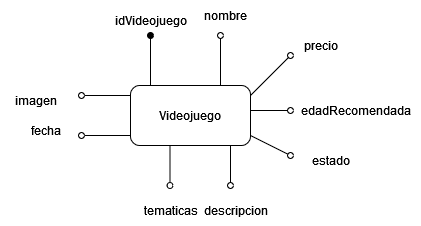

The diagram above was exported from draw.io. Its source (the exported page's mxGraphModel, read from the mxfile embedded in the PNG):
<mxGraphModel dx="1408" dy="766" grid="1" gridSize="10" guides="1" tooltips="1" connect="1" arrows="1" fold="1" page="1" pageScale="1" pageWidth="827" pageHeight="1169" math="0" shadow="0">
  <root>
    <mxCell id="0" />
    <mxCell id="1" parent="0" />
    <mxCell id="ygwkNr-j6sZiQGgYOL65-10" value="Videojuego" style="rounded=1;whiteSpace=wrap;html=1;" vertex="1" parent="1">
      <mxGeometry x="330" y="430" width="120" height="60" as="geometry" />
    </mxCell>
    <mxCell id="ygwkNr-j6sZiQGgYOL65-11" value="" style="endArrow=oval;html=1;rounded=0;endFill=1;" edge="1" parent="1">
      <mxGeometry width="50" height="50" relative="1" as="geometry">
        <mxPoint x="350" y="430" as="sourcePoint" />
        <mxPoint x="350" y="380" as="targetPoint" />
      </mxGeometry>
    </mxCell>
    <mxCell id="ygwkNr-j6sZiQGgYOL65-12" value="idVideojuego" style="text;html=1;align=center;verticalAlign=middle;resizable=0;points=[];autosize=1;strokeColor=none;fillColor=none;" vertex="1" parent="1">
      <mxGeometry x="300" y="350" width="100" height="30" as="geometry" />
    </mxCell>
    <mxCell id="ygwkNr-j6sZiQGgYOL65-13" value="nombre" style="text;html=1;align=center;verticalAlign=middle;resizable=0;points=[];autosize=1;strokeColor=none;fillColor=none;" vertex="1" parent="1">
      <mxGeometry x="390" y="345" width="70" height="30" as="geometry" />
    </mxCell>
    <mxCell id="ygwkNr-j6sZiQGgYOL65-14" value="precio" style="text;html=1;align=center;verticalAlign=middle;resizable=0;points=[];autosize=1;strokeColor=none;fillColor=none;" vertex="1" parent="1">
      <mxGeometry x="490" y="375" width="60" height="30" as="geometry" />
    </mxCell>
    <mxCell id="ygwkNr-j6sZiQGgYOL65-15" value="fecha" style="text;html=1;align=center;verticalAlign=middle;resizable=0;points=[];autosize=1;strokeColor=none;fillColor=none;" vertex="1" parent="1">
      <mxGeometry x="220" y="460" width="50" height="30" as="geometry" />
    </mxCell>
    <mxCell id="ygwkNr-j6sZiQGgYOL65-16" value="descripcion" style="text;html=1;align=center;verticalAlign=middle;resizable=0;points=[];autosize=1;strokeColor=none;fillColor=none;" vertex="1" parent="1">
      <mxGeometry x="390" y="540" width="90" height="30" as="geometry" />
    </mxCell>
    <mxCell id="ygwkNr-j6sZiQGgYOL65-17" value="estado" style="text;html=1;align=center;verticalAlign=middle;resizable=0;points=[];autosize=1;strokeColor=none;fillColor=none;" vertex="1" parent="1">
      <mxGeometry x="500" y="490" width="60" height="30" as="geometry" />
    </mxCell>
    <mxCell id="ygwkNr-j6sZiQGgYOL65-18" value="edadRecomendada" style="text;html=1;align=center;verticalAlign=middle;resizable=0;points=[];autosize=1;strokeColor=none;fillColor=none;" vertex="1" parent="1">
      <mxGeometry x="490" y="440" width="130" height="30" as="geometry" />
    </mxCell>
    <mxCell id="ygwkNr-j6sZiQGgYOL65-19" value="tematicas" style="text;html=1;align=center;verticalAlign=middle;resizable=0;points=[];autosize=1;strokeColor=none;fillColor=none;" vertex="1" parent="1">
      <mxGeometry x="330" y="540" width="80" height="30" as="geometry" />
    </mxCell>
    <mxCell id="ygwkNr-j6sZiQGgYOL65-20" value="imagen" style="text;html=1;align=center;verticalAlign=middle;resizable=0;points=[];autosize=1;strokeColor=none;fillColor=none;" vertex="1" parent="1">
      <mxGeometry x="200" y="430" width="70" height="30" as="geometry" />
    </mxCell>
    <mxCell id="ygwkNr-j6sZiQGgYOL65-21" value="" style="endArrow=oval;html=1;rounded=0;endFill=0;" edge="1" parent="1">
      <mxGeometry width="50" height="50" relative="1" as="geometry">
        <mxPoint x="420" y="430" as="sourcePoint" />
        <mxPoint x="420" y="380" as="targetPoint" />
      </mxGeometry>
    </mxCell>
    <mxCell id="ygwkNr-j6sZiQGgYOL65-22" value="" style="endArrow=oval;html=1;rounded=0;endFill=0;" edge="1" parent="1">
      <mxGeometry width="50" height="50" relative="1" as="geometry">
        <mxPoint x="450" y="440" as="sourcePoint" />
        <mxPoint x="490" y="400" as="targetPoint" />
      </mxGeometry>
    </mxCell>
    <mxCell id="ygwkNr-j6sZiQGgYOL65-23" value="" style="endArrow=oval;html=1;rounded=0;endFill=0;" edge="1" parent="1">
      <mxGeometry width="50" height="50" relative="1" as="geometry">
        <mxPoint x="450" y="455" as="sourcePoint" />
        <mxPoint x="490" y="455" as="targetPoint" />
      </mxGeometry>
    </mxCell>
    <mxCell id="ygwkNr-j6sZiQGgYOL65-24" value="" style="endArrow=oval;html=1;rounded=0;endFill=0;" edge="1" parent="1">
      <mxGeometry width="50" height="50" relative="1" as="geometry">
        <mxPoint x="450" y="480" as="sourcePoint" />
        <mxPoint x="490" y="500" as="targetPoint" />
      </mxGeometry>
    </mxCell>
    <mxCell id="ygwkNr-j6sZiQGgYOL65-25" value="" style="endArrow=oval;html=1;rounded=0;endFill=0;" edge="1" parent="1">
      <mxGeometry width="50" height="50" relative="1" as="geometry">
        <mxPoint x="430" y="490" as="sourcePoint" />
        <mxPoint x="430" y="530" as="targetPoint" />
      </mxGeometry>
    </mxCell>
    <mxCell id="ygwkNr-j6sZiQGgYOL65-27" value="" style="endArrow=oval;html=1;rounded=0;endFill=0;" edge="1" parent="1">
      <mxGeometry width="50" height="50" relative="1" as="geometry">
        <mxPoint x="369.5" y="490" as="sourcePoint" />
        <mxPoint x="369.5" y="530" as="targetPoint" />
      </mxGeometry>
    </mxCell>
    <mxCell id="ygwkNr-j6sZiQGgYOL65-28" value="" style="endArrow=oval;html=1;rounded=0;endFill=0;" edge="1" parent="1">
      <mxGeometry width="50" height="50" relative="1" as="geometry">
        <mxPoint x="330" y="440" as="sourcePoint" />
        <mxPoint x="281" y="440" as="targetPoint" />
      </mxGeometry>
    </mxCell>
    <mxCell id="ygwkNr-j6sZiQGgYOL65-29" value="" style="endArrow=oval;html=1;rounded=0;endFill=0;" edge="1" parent="1">
      <mxGeometry width="50" height="50" relative="1" as="geometry">
        <mxPoint x="330" y="480" as="sourcePoint" />
        <mxPoint x="281" y="480" as="targetPoint" />
      </mxGeometry>
    </mxCell>
  </root>
</mxGraphModel>